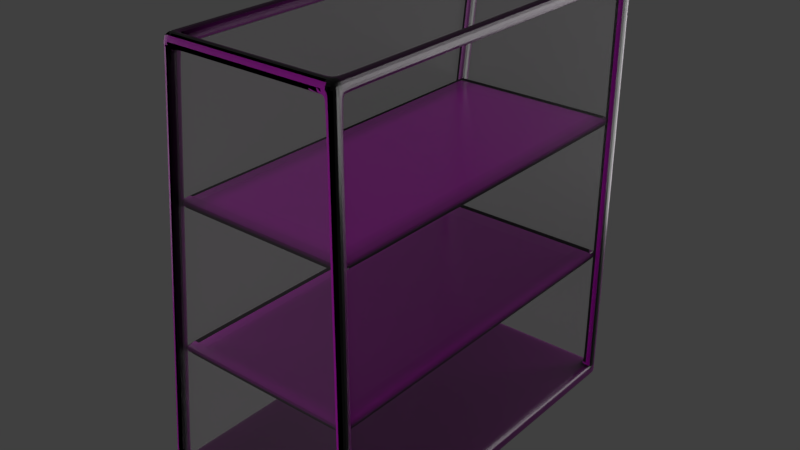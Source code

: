 # Source: Pedestal.blend  (saved by Blender 2.79.0; exported with 4.5.12 LTS)
import bpy
from mathutils import Matrix  # noqa: F401  (used for matrix-valued properties, if any)

bpy.ops.wm.read_factory_settings(use_empty=True)
scene = bpy.context.scene
scene.name = 'Scene'

# ---- collections
col_collection_1 = bpy.data.collections.new('Collection 1'); scene.collection.children.link(col_collection_1)

# ---- images (referenced by path relative to the original .blend; pixels are not part of the script)
import os
ASSET_DIR = os.environ.get("B2B_ASSET_DIR", "")  # directory of the original .blend (textures are referenced by path, not embedded)
HERE = os.path.dirname(os.path.abspath(__file__))  # packed textures are extracted next to this script under _unpacked/

def load_image(name, relpath, width, height, colorspace="sRGB"):
    """Load a texture the original file referenced (path relative to the .blend, or extracted next to this script)."""
    p = next((c for c in (os.path.join(HERE, relpath), os.path.join(ASSET_DIR, relpath)) if relpath and os.path.exists(c)), "")
    if p:
        img = bpy.data.images.load(p, check_existing=True)
        img.name = name
    else:  # same state as the original file: an image datablock whose file is absent (Cycles renders it pink)
        img = bpy.data.images.new(name, width, height)
        img.source = "FILE"
        img.filepath = "//" + (relpath or name)
    img.colorspace_settings.name = colorspace
    return img
img_woodfinedark004_gloss_3k_jpg = load_image('WoodFineDark004_GLOSS_3K.jpg', 'textures/WoodFineDark004_GLOSS_3K.jpg', 1024, 1024, 'sRGB')
img_woodfinedark004_nrm_3k_jpg = load_image('WoodFineDark004_NRM_3K.jpg', 'textures/WoodFineDark004_NRM_3K.jpg', 1024, 1024, 'sRGB')
img_woodfinedark004_col_3k_jpg = load_image('WoodFineDark004_COL_3K.jpg', 'textures/WoodFineDark004_COL_3K.jpg', 1024, 1024, 'sRGB')
img_pedestalframe_clr = load_image('PedestalFrame_Clr', 'textures/PedestalFrame_Clr.png', 1024, 1024, 'sRGB')
img_bottomshelf_clr = load_image('BottomShelf_Clr', 'textures/BottomShelf_Clr.png', 1024, 1024, 'sRGB')
img_smudgeslarge001_overlay_var2_3k_jpg = load_image('SmudgesLarge001_OVERLAY_VAR2_3K.jpg', 'textures/SmudgesLarge001_OVERLAY_VAR2_3K.jpg', 1024, 1024, 'Non-Color')
img_smudgeslarge001_overlay_var1_3k_jpg = load_image('SmudgesLarge001_OVERLAY_VAR1_3K.jpg', 'textures/SmudgesLarge001_OVERLAY_VAR1_3K.jpg', 1024, 1024, 'Non-Color')
img_pedestalglass_clr = load_image('PedestalGlass_Clr', 'textures/PedestalGlass_Clr.png', 1024, 1024, 'sRGB')
img_topshelf_clr = load_image('TopShelf_Clr', 'textures/TopShelf_Clr.png', 1024, 1024, 'sRGB')

# ---- materials (node trees are filled in below, after node groups)
mat_pedestalframe_mat_001 = bpy.data.materials.new('PedestalFrame_Mat.001')
mat_pedestalframe_mat_001.alpha_threshold = 0.0
mat_pedestalframe_mat_001.roughness = 0.5
mat_pedestalframe_mat_002 = bpy.data.materials.new('PedestalFrame_Mat.002')
mat_pedestalframe_mat_002.alpha_threshold = 0.0
mat_pedestalframe_mat_002.roughness = 0.5
mat_pedestalglass_mat = bpy.data.materials.new('PedestalGlass_Mat')
mat_pedestalglass_mat.alpha_threshold = 0.0
mat_pedestalglass_mat.roughness = 0.5
mat_pedestalframe_mat = bpy.data.materials.new('PedestalFrame_Mat')
mat_pedestalframe_mat.alpha_threshold = 0.0
mat_pedestalframe_mat.roughness = 0.5

# ---- material node trees
mat_pedestalframe_mat_001.use_nodes = True; mat_pedestalframe_mat_001.node_tree.nodes.clear()
_N = mat_pedestalframe_mat_001.node_tree.nodes; _L = mat_pedestalframe_mat_001.node_tree.links
n0 = _N.new('ShaderNodeOutputMaterial'); n0.name = 'Material Output'; n0.location = (300, 300)
n1 = _N.new('ShaderNodeBsdfPrincipled'); n1.name = 'Principled BSDF'; n1.location = (-8, 405)
n1.width = 150
n1.subsurface_method = 'BURLEY'
n1.inputs[3].default_value = 1.45
n1.inputs[9].default_value = (1.0, 1.0, 1.0)
n2 = _N.new('ShaderNodeTexImage'); n2.name = 'Image Texture.001'; n2.location = (-569, 276)
n2.width = 140
n2.image = img_woodfinedark004_gloss_3k_jpg
n3 = _N.new('ShaderNodeTexImage'); n3.name = 'Image Texture.002'; n3.location = (-571, 10)
n3.width = 140
n3.image = img_woodfinedark004_nrm_3k_jpg
n4 = _N.new('ShaderNodeNormalMap'); n4.name = 'Normal Map'; n4.location = (-327, 36)
n4.inputs[0].default_value = 1.4
n5 = _N.new('ShaderNodeInvert'); n5.name = 'Invert'; n5.location = (-339, 180)
n5.inputs[0].default_value = 0.0
n6 = _N.new('ShaderNodeHueSaturation'); n6.name = 'Hue Saturation Value'; n6.location = (-252, 544)
n6.inputs[2].default_value = 0.2
n7 = _N.new('ShaderNodeTexImage'); n7.name = 'Image Texture'; n7.location = (-568, 554)
n7.width = 140
n7.image = img_woodfinedark004_col_3k_jpg
n8 = _N.new('ShaderNodeTexImage'); n8.name = 'Image Texture.003'; n8.location = (-562, 821)
n8.width = 140
n8.image = img_pedestalframe_clr
_L.new(n1.outputs[0], n0.inputs[0])
_L.new(n7.outputs[0], n6.inputs[4])
_L.new(n2.outputs[0], n5.inputs[1])
_L.new(n3.outputs[0], n4.inputs[1])
_L.new(n4.outputs[0], n1.inputs[5])
_L.new(n5.outputs[0], n1.inputs[2])
_L.new(n6.outputs[0], n1.inputs[0])
n0.is_active_output = True
mat_pedestalframe_mat_002.use_nodes = True; mat_pedestalframe_mat_002.node_tree.nodes.clear()
_N = mat_pedestalframe_mat_002.node_tree.nodes; _L = mat_pedestalframe_mat_002.node_tree.links
n0 = _N.new('ShaderNodeOutputMaterial'); n0.name = 'Material Output'; n0.location = (300, 300)
n1 = _N.new('ShaderNodeBsdfPrincipled'); n1.name = 'Principled BSDF'; n1.location = (-8, 405)
n1.width = 150
n1.subsurface_method = 'BURLEY'
n1.inputs[3].default_value = 1.45
n1.inputs[9].default_value = (1.0, 1.0, 1.0)
n2 = _N.new('ShaderNodeTexImage'); n2.name = 'Image Texture.001'; n2.location = (-569, 276)
n2.width = 140
n2.image = img_woodfinedark004_gloss_3k_jpg
n3 = _N.new('ShaderNodeTexImage'); n3.name = 'Image Texture.002'; n3.location = (-571, 10)
n3.width = 140
n3.image = img_woodfinedark004_nrm_3k_jpg
n4 = _N.new('ShaderNodeNormalMap'); n4.name = 'Normal Map'; n4.location = (-327, 36)
n4.inputs[0].default_value = 1.4
n5 = _N.new('ShaderNodeInvert'); n5.name = 'Invert'; n5.location = (-339, 180)
n5.inputs[0].default_value = 0.0
n6 = _N.new('ShaderNodeHueSaturation'); n6.name = 'Hue Saturation Value'; n6.location = (-252, 544)
n6.inputs[2].default_value = 0.2
n7 = _N.new('ShaderNodeTexImage'); n7.name = 'Image Texture'; n7.location = (-568, 554)
n7.width = 140
n7.image = img_woodfinedark004_col_3k_jpg
n8 = _N.new('ShaderNodeTexImage'); n8.name = 'Image Texture.003'; n8.location = (-562, 821)
n8.width = 140
n8.image = img_bottomshelf_clr
_L.new(n1.outputs[0], n0.inputs[0])
_L.new(n7.outputs[0], n6.inputs[4])
_L.new(n2.outputs[0], n5.inputs[1])
_L.new(n3.outputs[0], n4.inputs[1])
_L.new(n4.outputs[0], n1.inputs[5])
_L.new(n5.outputs[0], n1.inputs[2])
_L.new(n6.outputs[0], n1.inputs[0])
n0.is_active_output = True
mat_pedestalglass_mat.use_nodes = True; mat_pedestalglass_mat.node_tree.nodes.clear()
_N = mat_pedestalglass_mat.node_tree.nodes; _L = mat_pedestalglass_mat.node_tree.links
n0 = _N.new('ShaderNodeOutputMaterial'); n0.name = 'Material Output'; n0.location = (632, 300)
n1 = _N.new('ShaderNodeMixShader'); n1.name = 'Mix Shader'; n1.location = (412, 364)
n1.inputs[0].default_value = 0.9468
n2 = _N.new('ShaderNodeBsdfPrincipled'); n2.name = 'Principled BSDF'; n2.location = (164, 435)
n2.width = 150
n2.subsurface_method = 'BURLEY'
n2.inputs[3].default_value = 1.45
n2.inputs[9].default_value = (1.0, 1.0, 1.0)
n3 = _N.new('ShaderNodeBsdfTransparent'); n3.name = 'Transparent BSDF'; n3.location = (-76, -121)
n4 = _N.new('ShaderNodeTexImage'); n4.name = 'Image Texture.001'; n4.location = (-615, 136)
n4.width = 140
n4.image = img_smudgeslarge001_overlay_var2_3k_jpg
n5 = _N.new('ShaderNodeMix'); n5.name = 'Mix.001'; n5.location = (-126, 490)
n5.width = 175
n5.data_type = 'RGBA'
n5.blend_type = 'SCREEN'
n5.inputs[0].default_value = 0.08065
n5.inputs[6].default_value = (0.2807, 0.2807, 0.2807, 1.0)
n6 = _N.new('ShaderNodeMix'); n6.name = 'Mix'; n6.location = (-420, 334)
n6.data_type = 'RGBA'
n6.blend_type = 'SCREEN'
n7 = _N.new('ShaderNodeTexImage'); n7.name = 'Image Texture'; n7.location = (-593, 435)
n7.width = 140
n7.image = img_smudgeslarge001_overlay_var1_3k_jpg
n8 = _N.new('ShaderNodeTexImage'); n8.name = 'Image Texture.002'; n8.location = (-580, 733)
n8.width = 140
n8.image = img_pedestalglass_clr
_L.new(n2.outputs[0], n1.inputs[1])
_L.new(n1.outputs[0], n0.inputs[0])
_L.new(n3.outputs[0], n1.inputs[2])
_L.new(n7.outputs[0], n6.inputs[6])
_L.new(n4.outputs[0], n6.inputs[7])
_L.new(n6.outputs[2], n2.inputs[2])
_L.new(n5.outputs[2], n2.inputs[0])
_L.new(n6.outputs[2], n5.inputs[7])
n0.is_active_output = True
mat_pedestalframe_mat.use_nodes = True; mat_pedestalframe_mat.node_tree.nodes.clear()
_N = mat_pedestalframe_mat.node_tree.nodes; _L = mat_pedestalframe_mat.node_tree.links
n0 = _N.new('ShaderNodeOutputMaterial'); n0.name = 'Material Output'; n0.location = (300, 300)
n1 = _N.new('ShaderNodeBsdfPrincipled'); n1.name = 'Principled BSDF'; n1.location = (-8, 405)
n1.width = 150
n1.subsurface_method = 'BURLEY'
n1.inputs[3].default_value = 1.45
n1.inputs[9].default_value = (1.0, 1.0, 1.0)
n2 = _N.new('ShaderNodeTexImage'); n2.name = 'Image Texture.001'; n2.location = (-569, 276)
n2.width = 140
n2.image = img_woodfinedark004_gloss_3k_jpg
n3 = _N.new('ShaderNodeTexImage'); n3.name = 'Image Texture.002'; n3.location = (-571, 10)
n3.width = 140
n3.image = img_woodfinedark004_nrm_3k_jpg
n4 = _N.new('ShaderNodeNormalMap'); n4.name = 'Normal Map'; n4.location = (-327, 36)
n4.inputs[0].default_value = 1.4
n5 = _N.new('ShaderNodeInvert'); n5.name = 'Invert'; n5.location = (-339, 180)
n5.inputs[0].default_value = 0.0
n6 = _N.new('ShaderNodeHueSaturation'); n6.name = 'Hue Saturation Value'; n6.location = (-252, 544)
n6.inputs[2].default_value = 0.2
n7 = _N.new('ShaderNodeTexImage'); n7.name = 'Image Texture'; n7.location = (-568, 554)
n7.width = 140
n7.image = img_woodfinedark004_col_3k_jpg
n8 = _N.new('ShaderNodeTexImage'); n8.name = 'Image Texture.003'; n8.location = (-562, 821)
n8.width = 140
n8.image = img_topshelf_clr
_L.new(n1.outputs[0], n0.inputs[0])
_L.new(n7.outputs[0], n6.inputs[4])
_L.new(n2.outputs[0], n5.inputs[1])
_L.new(n3.outputs[0], n4.inputs[1])
_L.new(n4.outputs[0], n1.inputs[5])
_L.new(n5.outputs[0], n1.inputs[2])
_L.new(n6.outputs[0], n1.inputs[0])
n0.is_active_output = True

# ---- world
world_world = bpy.data.worlds.new('World'); scene.world = world_world
world_world.color = (0.05088, 0.05088, 0.05088)
world_world.use_sun_shadow = False
world_world.sun_shadow_jitter_overblur = 0.0
world_world.cycles.sampling_method = 'MANUAL'

# ---- lights
light_area_002 = bpy.data.lights.new('Area.002', 'AREA')
light_area_002.transmission_factor = 0.0
light_area_002.energy = 332.9
light_area_002.shadow_buffer_clip_start = 0.5
light_area_002.shadow_soft_size = 6.684
light_area_002.shadow_maximum_resolution = 0.006
light_area_002.use_absolute_resolution = True
light_area_002.size = 6.684
light_area_002.size_y = 0.1
light_area_001 = bpy.data.lights.new('Area.001', 'AREA')
light_area_001.transmission_factor = 0.0
light_area_001.energy = 332.9
light_area_001.shadow_buffer_clip_start = 0.5
light_area_001.shadow_soft_size = 6.684
light_area_001.shadow_maximum_resolution = 0.006
light_area_001.use_absolute_resolution = True
light_area_001.size = 6.684
light_area_001.size_y = 0.1
light_area = bpy.data.lights.new('Area', 'AREA')
light_area.transmission_factor = 0.0
light_area.energy = 332.9
light_area.shadow_buffer_clip_start = 0.5
light_area.shadow_soft_size = 6.684
light_area.shadow_maximum_resolution = 0.006
light_area.use_absolute_resolution = True
light_area.size = 6.684
light_area.size_y = 0.1
light_sun = bpy.data.lights.new('Sun', 'SUN')
light_sun.transmission_factor = 0.0
light_sun.angle = 0.1993
light_sun.energy = 1.0
light_sun.shadow_buffer_clip_start = 0.5
light_sun.shadow_soft_size = 0.1
light_sun.shadow_cascade_max_distance = 1000.0

# ---- meshes
me_cube = bpy.data.meshes.new('Cube')
me_cube.from_pydata([(1.0, 3.097, -1.0), (1.0, 1.097, -1.0), (-1.0, 1.097, -1.0), (-1.0, 3.097, -1.0), (1.0, 3.097, 3.015), (1.0, 1.097, 3.015), (-0.6209, 1.097, 3.015), (-0.6209, 3.097, 3.015), (-0.8973, 3.097, -1.0), (-0.8973, 1.097, -1.0), (-0.5182, 3.097, 3.015), (-0.5182, 1.097, 3.015), (0.8976, 3.097, -1.0), (0.8976, 1.097, -1.0), (0.8976, 3.097, 3.015), (0.8976, 1.097, 3.015), (1.0, 3.097, -0.8869), (1.0, 1.097, -0.8869), (-1.0, 1.097, -0.8869), (-1.0, 3.097, -0.8869), (-0.8973, 3.097, -0.8869), (-0.8973, 1.097, -0.8869), (0.8976, 1.097, -0.8869), (0.8976, 3.097, -0.8869), (1.0, 3.097, 2.89), (1.0, 1.097, 2.89), (-0.6209, 1.097, 2.89), (-0.6209, 3.097, 2.89), (-0.5182, 3.097, 2.89), (0.8976, 3.097, 2.89), (-0.5182, 1.097, 2.89), (0.8976, 1.097, 2.89), (-0.8973, 58.06, -1.0), (-1.0, 58.06, -1.0), (1.0, 58.06, 2.89), (1.0, 58.06, 3.015), (-0.6209, 58.06, 2.89), (-0.6209, 58.06, 3.015), (-0.5182, 58.06, 3.015), (0.8976, 58.06, -1.0), (0.8976, 58.06, 3.015), (-0.5182, 58.06, 2.89), (1.0, 58.06, -1.0), (0.8976, 58.06, 2.89), (1.0, 58.06, -0.8869), (-1.0, 58.06, -0.8869), (-0.8985, 58.05, -0.8904), (0.8976, 58.06, -0.8869), (-0.8973, 60.24, -1.0), (-1.0, 60.24, -1.0), (1.0, 60.24, 2.89), (1.0, 60.24, 3.015), (-0.6209, 60.24, 2.89), (-0.6209, 60.24, 3.015), (-0.5182, 60.24, 3.015), (0.8976, 60.24, -1.0), (0.8976, 60.24, 3.015), (-0.5182, 60.24, 2.89), (1.0, 60.24, -1.0), (0.8976, 60.24, 2.89), (1.0, 60.24, -0.8869), (-1.0, 60.24, -0.8869), (-0.8973, 60.24, -0.8869), (0.8976, 60.24, -0.8869), (-0.6209, 3.742, 3.015), (-0.5182, 3.742, 3.015), (-0.5182, 3.742, 2.89), (-0.6209, 3.742, 2.89), (-0.5182, 57.64, 3.015), (-0.5182, 57.64, 2.89), (-0.6209, 57.64, 2.89), (-0.6209, 57.64, 3.015), (-0.5213, 1.097, 2.859), (-0.624, 1.097, 2.859), (-0.624, 3.097, 2.859), (-0.5213, 3.097, 2.859), (-0.8932, 1.097, -0.8465), (-0.9959, 1.097, -0.8465), (-0.9959, 3.097, -0.8465), (-0.8932, 3.097, -0.8465), (-1.0, 3.575, -0.8869), (-0.8973, 3.575, -1.0), (-1.0, 3.575, -1.0), (0.8976, 3.575, -0.8869), (-0.8973, 3.575, -0.8869), (0.8976, 3.575, -1.0), (1.0, 3.575, -1.0), (1.0, 3.575, -0.8869), (-1.0, 57.39, -0.8869), (-1.0, 57.39, -1.0), (0.8976, 57.39, -0.8869), (-0.8973, 57.39, -1.0), (-0.8985, 57.38, -0.8904), (0.8976, 57.39, -1.0), (1.0, 57.39, -1.0), (1.0, 57.39, -0.8869), (-0.9912, 58.06, -0.7996), (-0.8897, 58.05, -0.803), (-0.9912, 60.24, -0.7996), (-0.8885, 60.24, -0.7996), (-0.6256, 58.06, 2.843), (-0.5229, 58.06, 2.843), (-0.6256, 60.24, 2.843), (-0.5229, 60.24, 2.843), (-0.4723, 58.06, 3.015), (-0.4723, 58.06, 2.89), (-0.4723, 60.24, 3.015), (-0.4723, 60.24, 2.89), (-0.4799, 3.097, 3.015), (-0.4799, 1.097, 3.015), (-0.4799, 3.097, 2.89), (-0.4799, 1.097, 2.89), (0.8694, 58.06, 3.015), (0.8694, 58.06, 2.89), (0.8694, 60.24, 3.015), (0.8694, 60.24, 2.89), (0.8684, 3.097, 3.015), (0.8684, 1.097, 3.015), (0.8684, 3.097, 2.89), (0.8684, 1.097, 2.89), (1.0, 58.06, -0.847), (0.8976, 58.06, -0.847), (1.0, 60.24, -0.847), (0.8976, 60.24, -0.847), (1.0, 58.06, 2.872), (0.8976, 58.06, 2.872), (1.0, 60.24, 2.872), (0.8976, 60.24, 2.872), (0.8681, 3.097, -1.0), (0.8681, 1.097, -1.0), (0.8681, 1.097, -0.8869), (0.8681, 3.097, -0.8869), (0.8681, 58.06, -1.0), (0.8681, 58.06, -0.8869), (0.8681, 60.24, -1.0), (0.8681, 60.24, -0.8869), (0.8681, 3.575, -1.0), (0.8681, 3.575, -0.8869), (0.8681, 57.39, -1.0), (0.8681, 57.39, -0.8869), (-0.8692, 3.097, -1.0), (-0.8692, 1.097, -1.0), (-0.8692, 1.097, -0.8869), (-0.8692, 3.097, -0.8869), (-0.8692, 58.06, -1.0), (-0.8703, 58.05, -0.8903), (-0.8692, 60.24, -1.0), (-0.8692, 60.24, -0.8869), (-0.8692, 3.575, -0.8869), (-0.8703, 57.38, -0.8903), (-0.8692, 3.575, -1.0), (-0.8692, 57.39, -1.0), (0.8976, 1.097, -0.8399), (1.0, 3.097, -0.8399), (1.0, 1.097, -0.8399), (0.8976, 3.097, -0.8399), (1.0, 3.097, 2.862), (1.0, 1.097, 2.862), (0.8976, 3.097, 2.862), (0.8976, 1.097, 2.862), (1.0, 4.235, 2.89), (0.8976, 4.235, 2.89), (1.0, 4.235, 3.015), (0.8976, 4.235, 3.015), (1.0, 57.12, 2.89), (0.8976, 57.12, 3.015), (0.8976, 57.12, 2.89), (1.0, 57.12, 3.015), (-0.8973, 1.097, -0.9661), (0.8976, 1.097, -0.9661), (1.0, 3.097, -0.9661), (1.0, 1.097, -0.9661), (-1.0, 1.097, -0.9661), (-1.0, 3.097, -0.9661), (1.0, 58.06, -0.9661), (-1.0, 58.06, -0.9661), (1.0, 60.24, -0.9661), (-1.0, 60.24, -0.9661), (-0.8973, 60.24, -0.9661), (0.8976, 60.24, -0.9661), (1.0, 3.575, -0.9661), (-1.0, 3.575, -0.9661), (1.0, 57.39, -0.9661), (-1.0, 57.39, -0.9661), (0.8681, 60.24, -0.9661), (0.8681, 1.097, -0.9661), (-0.8692, 60.24, -0.9661), (-0.8692, 1.097, -0.9661)], [], [(8, 9, 2, 3), (10, 7, 6, 11), (24, 4, 5, 25), (30, 11, 6, 26), (26, 6, 7, 27), (111, 109, 11, 30), (108, 10, 11, 109), (140, 141, 9, 8), (0, 1, 13, 12), (4, 14, 15, 5), (25, 5, 15, 31), (139, 90, 47, 133), (167, 164, 34, 35), (171, 17, 22, 169), (187, 142, 21, 168), (71, 68, 38, 37), (172, 18, 19, 173), (168, 21, 18, 172), (170, 16, 17, 171), (183, 88, 45, 175), (91, 89, 33, 32), (157, 25, 31, 159), (73, 26, 27, 74), (72, 30, 26, 73), (156, 24, 25, 157), (100, 36, 52, 102), (37, 38, 54, 53), (174, 42, 58, 176), (120, 44, 60, 122), (36, 37, 53, 52), (35, 34, 50, 51), (40, 35, 51, 56), (133, 47, 63, 135), (151, 91, 32, 144), (94, 93, 39, 42), (182, 94, 42, 174), (88, 92, 46, 45), (70, 71, 37, 36), (165, 167, 35, 40), (178, 48, 49, 177), (186, 146, 48, 178), (176, 58, 55, 179), (122, 60, 63, 123), (99, 62, 61, 98), (54, 57, 52, 53), (106, 107, 57, 54), (51, 50, 59, 56), (175, 45, 61, 177), (144, 32, 48, 146), (97, 46, 62, 99), (112, 40, 56, 114), (125, 43, 59, 127), (42, 39, 55, 58), (105, 41, 57, 107), (32, 33, 49, 48), (78, 79, 20, 19), (130, 22, 23, 131), (90, 95, 44, 47), (96, 45, 46, 97), (66, 28, 27, 67), (76, 21, 20, 79), (120, 121, 47, 44), (152, 155, 23, 22), (153, 16, 23, 155), (112, 113, 43, 40), (161, 29, 14, 163), (116, 14, 29, 118), (65, 10, 28, 66), (164, 166, 43, 34), (118, 29, 31, 119), (68, 65, 66, 69), (69, 66, 67, 70), (27, 7, 64, 67), (7, 10, 65, 64), (41, 69, 70, 36), (38, 68, 69, 41), (67, 64, 71, 70), (64, 65, 68, 71), (30, 72, 75, 28), (27, 28, 75, 74), (76, 72, 73, 77), (77, 73, 74, 78), (18, 77, 78, 19), (21, 76, 77, 18), (72, 76, 79, 75), (74, 75, 79, 78), (23, 16, 87, 83), (19, 20, 84, 80), (170, 0, 86, 180), (0, 12, 85, 86), (140, 8, 81, 150), (8, 3, 82, 81), (173, 19, 80, 181), (131, 23, 83, 137), (83, 87, 95, 90), (80, 84, 92, 88), (180, 86, 94, 182), (86, 85, 93, 94), (150, 81, 91, 151), (81, 82, 89, 91), (181, 80, 88, 183), (137, 83, 90, 139), (100, 96, 97, 101), (101, 97, 99, 103), (103, 99, 98, 102), (45, 96, 98, 61), (57, 103, 102, 52), (41, 101, 103, 57), (36, 100, 101, 41), (96, 100, 102, 98), (38, 41, 105, 104), (113, 105, 107, 115), (38, 104, 106, 54), (114, 115, 107, 106), (28, 110, 111, 30), (10, 108, 110, 28), (116, 108, 109, 117), (119, 117, 109, 111), (56, 59, 115, 114), (43, 113, 115, 59), (104, 105, 113, 112), (104, 112, 114, 106), (31, 15, 117, 119), (14, 116, 117, 15), (110, 118, 119, 111), (108, 116, 118, 110), (124, 125, 121, 120), (47, 121, 123, 63), (126, 122, 123, 127), (124, 120, 122, 126), (34, 124, 126, 50), (50, 126, 127, 59), (34, 43, 125, 124), (121, 125, 127, 123), (148, 137, 139, 149), (85, 136, 138, 93), (143, 131, 137, 148), (12, 128, 136, 85), (142, 130, 131, 143), (39, 132, 134, 55), (179, 55, 134, 184), (93, 138, 132, 39), (145, 133, 135, 147), (169, 22, 130, 185), (149, 139, 133, 145), (12, 13, 129, 128), (92, 149, 145, 46), (46, 145, 147, 62), (21, 142, 143, 20), (20, 143, 148, 84), (84, 148, 149, 92), (136, 150, 151, 138), (128, 140, 150, 136), (132, 144, 146, 134), (184, 134, 146, 186), (138, 151, 144, 132), (185, 130, 142, 187), (128, 129, 141, 140), (156, 153, 155, 158), (159, 158, 155, 152), (16, 153, 154, 17), (17, 154, 152, 22), (31, 29, 158, 159), (24, 156, 158, 29), (153, 156, 157, 154), (154, 157, 159, 152), (24, 29, 161, 160), (166, 161, 163, 165), (14, 4, 162, 163), (4, 24, 160, 162), (43, 166, 165, 40), (160, 161, 166, 164), (163, 162, 167, 165), (162, 160, 164, 167), (129, 185, 187, 141), (135, 184, 186, 147), (13, 169, 185, 129), (63, 179, 184, 135), (82, 181, 183, 89), (87, 180, 182, 95), (3, 173, 181, 82), (16, 170, 180, 87), (33, 175, 177, 49), (60, 176, 179, 63), (147, 186, 178, 62), (62, 178, 177, 61), (95, 182, 174, 44), (44, 174, 176, 60), (89, 183, 175, 33), (0, 170, 171, 1), (9, 168, 172, 2), (2, 172, 173, 3), (141, 187, 168, 9), (1, 171, 169, 13)])
_uv = me_cube.uv_layers.new(name='UVMap')
_uv.uv.foreach_set('vector', [0.1989, 0.1535, 0.0004283, 0.1535, 0.0004282, 0.1433, 0.1989, 0.1433, 0.08035, 0.4188, 0.08035, 0.423, 0.000156, 0.423, 0.0001559, 0.4188, 0.03324, 0.1315, 0.03324, 0.1336, 0.0001559, 0.1336, 0.0001565, 0.1315, 0.07795, 0.3232, 0.07795, 0.3253, 0.07625, 0.3253, 0.07625, 0.3232, 0.0001559, 0.002219, 0.0001559, 0.000156, 0.03323, 0.0001559, 0.03323, 0.002219, 0.08965, 0.3232, 0.08965, 0.3253, 0.07795, 0.3253, 0.07795, 0.3232, 0.2181, 0.2589, 0.2298, 0.2589, 0.2298, 0.2919, 0.2181, 0.2919, 0.199, 0.1582, 0.1777, 0.1586, 0.1777, 0.1538, 0.1989, 0.1535, 0.1992, 0.1827, 0.000156, 0.1827, 0.0001559, 0.1726, 0.1992, 0.1726, 0.08041, 0.4269, 0.08041, 0.4311, 0.000156, 0.4311, 0.0001559, 0.427, 0.1031, 0.3232, 0.1031, 0.3253, 0.1014, 0.3253, 0.1014, 0.3232, 0.5326, 0.2061, 0.5326, 0.195, 0.7019, 0.1951, 0.7018, 0.2062, 0.715, 0.1338, 0.715, 0.1317, 0.9423, 0.1318, 0.9423, 0.1339, 0.1031, 0.2598, 0.1031, 0.2607, 0.1014, 0.2607, 0.1014, 0.2598, 0.07912, 0.2598, 0.07912, 0.2607, 0.0717, 0.2607, 0.0717, 0.2598, 0.2573, 0.4202, 0.2573, 0.4161, 0.3163, 0.4152, 0.3163, 0.4193, 0.000156, 0.06594, 0.000156, 0.065, 0.03323, 0.065, 0.03323, 0.06594, 0.0717, 0.2598, 0.0717, 0.2607, 0.07, 0.2607, 0.07, 0.2598, 0.03325, 0.06813, 0.03325, 0.06907, 0.0001743, 0.06906, 0.0001746, 0.06812, 0.715, 0.06593, 0.715, 0.065, 0.9423, 0.065, 0.9423, 0.06593, 0.6369, 0.1466, 0.6369, 0.1365, 0.7829, 0.1342, 0.7829, 0.1444, 0.1031, 0.3076, 0.1031, 0.3232, 0.1014, 0.3232, 0.1014, 0.3076, 0.0001559, 0.03361, 0.0001559, 0.002219, 0.03323, 0.002219, 0.03323, 0.03361, 0.07482, 0.292, 0.07795, 0.3232, 0.07625, 0.3232, 0.07312, 0.292, 0.03324, 0.1159, 0.03324, 0.1315, 0.0001565, 0.1315, 0.000161, 0.1159, 0.9423, 0.01791, 0.9423, 0.002218, 0.9783, 0.002219, 0.9783, 0.01791, 0.3163, 0.4193, 0.3163, 0.4152, 0.4036, 0.4152, 0.4036, 0.4193, 0.9423, 0.06839, 0.9423, 0.06746, 0.9783, 0.06746, 0.9783, 0.0684, 0.9423, 0.1006, 0.9423, 0.06932, 0.9783, 0.06933, 0.9783, 0.1006, 0.9423, 0.002218, 0.9423, 0.0001581, 0.9783, 0.0001561, 0.9783, 0.002219, 0.9423, 0.1339, 0.9423, 0.1318, 0.9783, 0.1318, 0.9783, 0.1339, 0.3159, 0.4274, 0.3159, 0.4233, 0.4033, 0.4233, 0.4033, 0.4274, 0.7018, 0.2062, 0.7019, 0.1951, 0.7287, 0.1951, 0.7287, 0.2062, 0.637, 0.1514, 0.6369, 0.1466, 0.7829, 0.1444, 0.783, 0.1491, 0.6372, 0.1759, 0.6372, 0.1657, 0.7832, 0.1634, 0.7832, 0.1736, 0.715, 0.06833, 0.715, 0.06739, 0.9423, 0.06746, 0.9423, 0.06839, 0.5333, 0.229, 0.5325, 0.2172, 0.7018, 0.2172, 0.7027, 0.2291, 0.715, 0.002218, 0.715, 0.0001575, 0.9423, 0.0001581, 0.9423, 0.002218, 0.257, 0.4283, 0.257, 0.4242, 0.3159, 0.4233, 0.3159, 0.4274, 0.1043, 0.2606, 0.1034, 0.2606, 0.1034, 0.2589, 0.1043, 0.2589, 0.1043, 0.268, 0.1034, 0.268, 0.1034, 0.2606, 0.1043, 0.2606, 0.1043, 0.2919, 0.1034, 0.2919, 0.1034, 0.2902, 0.1043, 0.2902, 0.1365, 0.2919, 0.1053, 0.2919, 0.1053, 0.2902, 0.1365, 0.2902, 0.1365, 0.2637, 0.1053, 0.2606, 0.1053, 0.2589, 0.1365, 0.262, 0.1698, 0.2668, 0.1677, 0.2668, 0.1677, 0.2651, 0.1698, 0.2651, 0.1698, 0.2785, 0.1677, 0.2785, 0.1677, 0.2668, 0.1698, 0.2668, 0.1698, 0.2919, 0.1677, 0.2919, 0.1677, 0.2902, 0.1698, 0.2902, 0.9423, 0.06593, 0.9423, 0.065, 0.9783, 0.065, 0.9783, 0.06594, 0.783, 0.1491, 0.7829, 0.1444, 0.806, 0.144, 0.8061, 0.1488, 0.0001955, 0.2903, 0.0001559, 0.2589, 0.0363, 0.259, 0.03627, 0.2903, 0.1701, 0.2647, 0.1701, 0.2589, 0.2061, 0.2589, 0.2061, 0.2647, 0.0001996, 0.3607, 0.0002138, 0.3451, 0.03622, 0.3452, 0.03621, 0.3608, 0.7832, 0.1736, 0.7832, 0.1634, 0.9998, 0.1634, 0.9998, 0.1736, 0.0002245, 0.3334, 0.0002351, 0.3217, 0.03624, 0.3217, 0.03623, 0.3334, 0.7829, 0.1444, 0.7829, 0.1342, 0.9989, 0.1342, 0.9989, 0.1444, 0.03387, 0.2348, 0.03391, 0.2385, 0.0001876, 0.2354, 0.0001559, 0.2317, 0.0001597, 0.2059, 0.0001635, 0.1949, 0.0248, 0.1949, 0.0248, 0.2059, 0.5326, 0.195, 0.5328, 0.1832, 0.702, 0.1833, 0.7019, 0.1951, 0.4123, 0.2367, 0.4796, 0.2294, 0.4798, 0.233, 0.4124, 0.2404, 0.24, 0.2477, 0.1351, 0.2477, 0.135, 0.2441, 0.24, 0.2441, 0.03661, 0.2746, 0.03661, 0.2589, 0.06969, 0.2589, 0.06969, 0.2746, 0.4118, 0.4116, 0.4118, 0.4079, 0.4792, 0.4079, 0.4792, 0.4116, 0.03661, 0.3763, 0.06969, 0.3763, 0.06969, 0.4075, 0.03661, 0.4075, 0.06756, 0.4149, 0.0001559, 0.4149, 0.0001559, 0.4112, 0.06756, 0.4112, 0.3184, 0.2507, 0.3184, 0.2559, 0.3034, 0.2559, 0.3034, 0.2507, 0.1518, 0.2546, 0.0001559, 0.2533, 0.000156, 0.248, 0.1518, 0.2493, 0.7118, 0.2533, 0.7268, 0.2533, 0.7268, 0.2586, 0.7118, 0.2586, 0.5151, 0.252, 0.6667, 0.2533, 0.6667, 0.2586, 0.5151, 0.2572, 0.2921, 0.4124, 0.2921, 0.4087, 0.3444, 0.4079, 0.3444, 0.4116, 0.06969, 0.3392, 0.06969, 0.3451, 0.03661, 0.3451, 0.03661, 0.3392, 0.4393, 0.2513, 0.5151, 0.252, 0.5151, 0.2572, 0.4393, 0.2566, 0.2925, 0.2477, 0.24, 0.2477, 0.24, 0.2441, 0.2925, 0.2441, 0.03323, 0.002219, 0.03323, 0.0001559, 0.4878, 0.000157, 0.4878, 0.002218, 0.08035, 0.423, 0.08035, 0.4188, 0.1983, 0.417, 0.1983, 0.4211, 0.345, 0.2477, 0.2925, 0.2477, 0.2925, 0.2441, 0.345, 0.2441, 0.3635, 0.2507, 0.4393, 0.2513, 0.4393, 0.2566, 0.3635, 0.2559, 0.4878, 0.002218, 0.4878, 0.000157, 0.715, 0.0001575, 0.715, 0.002218, 0.1983, 0.4211, 0.1983, 0.417, 0.2573, 0.4161, 0.2573, 0.4202, 0.03661, 0.3216, 0.03661, 0.2903, 0.06969, 0.2903, 0.06969, 0.3216, 0.135, 0.2441, 0.1351, 0.2477, 0.06762, 0.2416, 0.06759, 0.2379, 0.07326, 0.2764, 0.07482, 0.292, 0.07312, 0.292, 0.07156, 0.2764, 0.000156, 0.04931, 0.0001559, 0.03361, 0.03323, 0.03361, 0.03323, 0.04931, 0.000156, 0.065, 0.000156, 0.04931, 0.03323, 0.04931, 0.03323, 0.065, 0.0717, 0.2607, 0.07326, 0.2764, 0.07156, 0.2764, 0.07, 0.2607, 0.03661, 0.2903, 0.03661, 0.2746, 0.06969, 0.2746, 0.06969, 0.2903, 0.06759, 0.2379, 0.06762, 0.2416, 0.03391, 0.2385, 0.03387, 0.2348, 0.0248, 0.1949, 0.02499, 0.1831, 0.3635, 0.1832, 0.3633, 0.195, 0.02489, 0.2288, 0.02479, 0.217, 0.3633, 0.2171, 0.3638, 0.2289, 0.03325, 0.06813, 0.03325, 0.06719, 0.4878, 0.06733, 0.4878, 0.06826, 0.1992, 0.1827, 0.1992, 0.1726, 0.4912, 0.168, 0.4912, 0.1782, 0.199, 0.1582, 0.1989, 0.1535, 0.4909, 0.1489, 0.491, 0.1537, 0.1989, 0.1535, 0.1989, 0.1433, 0.4909, 0.1387, 0.4909, 0.1489, 0.03323, 0.06594, 0.03323, 0.065, 0.4878, 0.065, 0.4878, 0.06594, 0.0248, 0.2059, 0.0248, 0.1949, 0.3633, 0.195, 0.3633, 0.206, 0.3633, 0.195, 0.3635, 0.1832, 0.5328, 0.1832, 0.5326, 0.195, 0.3638, 0.2289, 0.3633, 0.2171, 0.5325, 0.2172, 0.5333, 0.229, 0.4878, 0.06826, 0.4878, 0.06733, 0.715, 0.06739, 0.715, 0.06833, 0.4912, 0.1782, 0.4912, 0.168, 0.6372, 0.1657, 0.6372, 0.1759, 0.491, 0.1537, 0.4909, 0.1489, 0.6369, 0.1466, 0.637, 0.1514, 0.4909, 0.1489, 0.4909, 0.1387, 0.6369, 0.1365, 0.6369, 0.1466, 0.4878, 0.06594, 0.4878, 0.065, 0.715, 0.065, 0.715, 0.06593, 0.3633, 0.206, 0.3633, 0.195, 0.5326, 0.195, 0.5326, 0.2061, 0.3786, 0.2404, 0.4123, 0.2367, 0.4124, 0.2404, 0.3787, 0.2441, 0.0002153, 0.306, 0.0001955, 0.2903, 0.03627, 0.2903, 0.03626, 0.306, 0.1521, 0.2653, 0.1365, 0.2637, 0.1365, 0.262, 0.1521, 0.2636, 0.9423, 0.065, 0.9423, 0.03361, 0.9783, 0.03361, 0.9783, 0.065, 0.1677, 0.2668, 0.1521, 0.2653, 0.1521, 0.2636, 0.1677, 0.2651, 0.0002351, 0.3217, 0.0002153, 0.306, 0.03626, 0.306, 0.03624, 0.3217, 0.345, 0.2441, 0.3786, 0.2404, 0.3787, 0.2441, 0.345, 0.2477, 0.9423, 0.03361, 0.9423, 0.01791, 0.9783, 0.01791, 0.9783, 0.03361, 0.3635, 0.2507, 0.3635, 0.2559, 0.3335, 0.2559, 0.3335, 0.2507, 0.0002191, 0.3393, 0.0002245, 0.3334, 0.03623, 0.3334, 0.03622, 0.3393, 0.1701, 0.2823, 0.1701, 0.2706, 0.2061, 0.2706, 0.2061, 0.2823, 0.1698, 0.2844, 0.1677, 0.2844, 0.1677, 0.2785, 0.1698, 0.2785, 0.06969, 0.3216, 0.06969, 0.3334, 0.03661, 0.3334, 0.03661, 0.3216, 0.6667, 0.2533, 0.6968, 0.2533, 0.6968, 0.2586, 0.6667, 0.2586, 0.2123, 0.2589, 0.2181, 0.2589, 0.2181, 0.2919, 0.2123, 0.2919, 0.09551, 0.3232, 0.09551, 0.3253, 0.08965, 0.3253, 0.08965, 0.3232, 0.1698, 0.2902, 0.1677, 0.2902, 0.1677, 0.2844, 0.1698, 0.2844, 0.0002138, 0.3451, 0.0002191, 0.3393, 0.03622, 0.3393, 0.03622, 0.3452, 0.3335, 0.2507, 0.3335, 0.2559, 0.3184, 0.2559, 0.3184, 0.2507, 0.1701, 0.2706, 0.1701, 0.2647, 0.2061, 0.2647, 0.2061, 0.2706, 0.1014, 0.3232, 0.1014, 0.3253, 0.09551, 0.3253, 0.09551, 0.3232, 0.2064, 0.2589, 0.2123, 0.2589, 0.2123, 0.2919, 0.2064, 0.2919, 0.06969, 0.3334, 0.06969, 0.3392, 0.03661, 0.3392, 0.03661, 0.3334, 0.6968, 0.2533, 0.7118, 0.2533, 0.7118, 0.2586, 0.6968, 0.2586, 0.3781, 0.4116, 0.3781, 0.4079, 0.4118, 0.4079, 0.4118, 0.4116, 0.0001569, 0.4076, 0.0001854, 0.3764, 0.03619, 0.3764, 0.03616, 0.4076, 0.1521, 0.2919, 0.1365, 0.2919, 0.1365, 0.2902, 0.1521, 0.2902, 0.9423, 0.1162, 0.9423, 0.1006, 0.9783, 0.1006, 0.9783, 0.1162, 0.9423, 0.1318, 0.9423, 0.1162, 0.9783, 0.1162, 0.9783, 0.1318, 0.1677, 0.2919, 0.1521, 0.2919, 0.1521, 0.2902, 0.1677, 0.2902, 0.3444, 0.4116, 0.3444, 0.4079, 0.3781, 0.4079, 0.3781, 0.4116, 0.0001854, 0.3764, 0.0001996, 0.3607, 0.03621, 0.3608, 0.03619, 0.3764, 0.3633, 0.2116, 0.3633, 0.206, 0.5326, 0.2061, 0.5325, 0.2116, 0.4912, 0.168, 0.491, 0.1585, 0.637, 0.1562, 0.6372, 0.1657, 0.0248, 0.2115, 0.0248, 0.2059, 0.3633, 0.206, 0.3633, 0.2116, 0.1992, 0.1726, 0.1991, 0.163, 0.491, 0.1585, 0.4912, 0.168, 0.0001578, 0.2114, 0.0001597, 0.2059, 0.0248, 0.2059, 0.0248, 0.2115, 0.7832, 0.1634, 0.783, 0.1539, 0.8062, 0.1535, 0.8063, 0.1631, 0.1043, 0.2902, 0.1034, 0.2902, 0.1034, 0.2754, 0.1043, 0.2754, 0.6372, 0.1657, 0.637, 0.1562, 0.783, 0.1539, 0.7832, 0.1634, 0.7018, 0.2117, 0.7018, 0.2062, 0.7287, 0.2062, 0.7287, 0.2117, 0.1014, 0.2598, 0.1014, 0.2607, 0.08654, 0.2607, 0.08654, 0.2598, 0.5325, 0.2116, 0.5326, 0.2061, 0.7018, 0.2062, 0.7018, 0.2117, 0.1992, 0.1726, 0.1779, 0.1729, 0.1778, 0.1633, 0.1991, 0.163, 0.5325, 0.2172, 0.5325, 0.2116, 0.7018, 0.2117, 0.7018, 0.2172, 0.7018, 0.2172, 0.7018, 0.2117, 0.7287, 0.2117, 0.7287, 0.2172, 0.0001559, 0.217, 0.0001578, 0.2114, 0.0248, 0.2115, 0.02479, 0.217, 0.02479, 0.217, 0.0248, 0.2115, 0.3633, 0.2116, 0.3633, 0.2171, 0.3633, 0.2171, 0.3633, 0.2116, 0.5325, 0.2116, 0.5325, 0.2172, 0.491, 0.1585, 0.491, 0.1537, 0.637, 0.1514, 0.637, 0.1562, 0.1991, 0.163, 0.199, 0.1582, 0.491, 0.1537, 0.491, 0.1585, 0.783, 0.1539, 0.783, 0.1491, 0.8061, 0.1488, 0.8062, 0.1535, 0.1043, 0.2754, 0.1034, 0.2754, 0.1034, 0.268, 0.1043, 0.268, 0.637, 0.1562, 0.637, 0.1514, 0.783, 0.1491, 0.783, 0.1539, 0.08654, 0.2598, 0.08654, 0.2607, 0.07912, 0.2607, 0.07912, 0.2598, 0.1991, 0.163, 0.1778, 0.1633, 0.1777, 0.1586, 0.199, 0.1582, 0.1013, 0.4149, 0.06756, 0.4149, 0.06756, 0.4112, 0.1013, 0.4112, 0.03661, 0.3607, 0.06969, 0.3607, 0.06969, 0.3763, 0.03661, 0.3763, 0.03325, 0.06907, 0.03324, 0.1003, 0.0001654, 0.1003, 0.0001743, 0.06906, 0.1031, 0.2607, 0.1031, 0.292, 0.1014, 0.292, 0.1014, 0.2607, 0.03661, 0.3451, 0.06969, 0.3451, 0.06969, 0.3607, 0.03661, 0.3607, 0.135, 0.4149, 0.1013, 0.4149, 0.1013, 0.4112, 0.135, 0.4112, 0.03324, 0.1003, 0.03324, 0.1159, 0.000161, 0.1159, 0.0001654, 0.1003, 0.1031, 0.292, 0.1031, 0.3076, 0.1014, 0.3076, 0.1014, 0.292, 0.135, 0.4149, 0.135, 0.4112, 0.2397, 0.4096, 0.2397, 0.4132, 0.2276, 0.2553, 0.1518, 0.2546, 0.1518, 0.2493, 0.2276, 0.25, 0.08041, 0.4311, 0.08041, 0.4269, 0.1982, 0.4251, 0.1982, 0.4292, 0.03324, 0.1336, 0.03324, 0.1315, 0.4877, 0.1317, 0.4877, 0.1337, 0.3034, 0.2559, 0.2276, 0.2553, 0.2276, 0.25, 0.3034, 0.2507, 0.2397, 0.4132, 0.2397, 0.4096, 0.2921, 0.4087, 0.2921, 0.4124, 0.1982, 0.4292, 0.1982, 0.4251, 0.257, 0.4242, 0.257, 0.4283, 0.4877, 0.1337, 0.4877, 0.1317, 0.715, 0.1317, 0.715, 0.1338, 0.08654, 0.2589, 0.08654, 0.2598, 0.07912, 0.2598, 0.07912, 0.2589, 0.1053, 0.2754, 0.1043, 0.2754, 0.1043, 0.268, 0.1053, 0.268, 0.1014, 0.2589, 0.1014, 0.2598, 0.08654, 0.2598, 0.08654, 0.2589, 0.1053, 0.2902, 0.1043, 0.2902, 0.1043, 0.2754, 0.1053, 0.2754, 0.4878, 0.06687, 0.4878, 0.06594, 0.715, 0.06593, 0.715, 0.06687, 0.4878, 0.06919, 0.4878, 0.06826, 0.715, 0.06833, 0.715, 0.06926, 0.03323, 0.06687, 0.03323, 0.06594, 0.4878, 0.06594, 0.4878, 0.06687, 0.03325, 0.06907, 0.03325, 0.06813, 0.4878, 0.06826, 0.4878, 0.06919, 0.9423, 0.06687, 0.9423, 0.06593, 0.9783, 0.06594, 0.9783, 0.06687, 0.1053, 0.2919, 0.1043, 0.2919, 0.1043, 0.2902, 0.1053, 0.2902, 0.1053, 0.268, 0.1043, 0.268, 0.1043, 0.2606, 0.1053, 0.2606, 0.1053, 0.2606, 0.1043, 0.2606, 0.1043, 0.2589, 0.1053, 0.2589, 0.715, 0.06926, 0.715, 0.06833, 0.9423, 0.06839, 0.9423, 0.06932, 0.9423, 0.06932, 0.9423, 0.06839, 0.9783, 0.0684, 0.9783, 0.06933, 0.715, 0.06687, 0.715, 0.06593, 0.9423, 0.06593, 0.9423, 0.06687, 0.03325, 0.06719, 0.03325, 0.06813, 0.0001746, 0.06812, 0.0001748, 0.06718, 0.0717, 0.2589, 0.0717, 0.2598, 0.07, 0.2598, 0.07, 0.2589, 0.000156, 0.06687, 0.000156, 0.06594, 0.03323, 0.06594, 0.03323, 0.06687, 0.07912, 0.2589, 0.07912, 0.2598, 0.0717, 0.2598, 0.0717, 0.2589, 0.1031, 0.2589, 0.1031, 0.2598, 0.1014, 0.2598, 0.1014, 0.2589])
me_cube.materials.append(mat_pedestalframe_mat_001)
me_cube.use_remesh_preserve_volume = False
me_cube.use_remesh_preserve_attributes = False
me_cube.use_mirror_vertex_groups = False
me_cube.update()
me_cube_003 = bpy.data.meshes.new('Cube.003')
me_cube_003.from_pydata([(-0.9338, -2.031, -1.0), (-0.9338, -2.031, 1.0), (-0.9338, 1.89, -1.0), (-0.9338, 1.89, 1.0), (1.009, -2.031, -1.0), (1.009, -2.031, 1.0), (1.009, 1.89, -1.0), (1.009, 1.89, 1.0), (-0.9338, 1.866, -1.0), (-0.9338, 1.866, 1.0), (1.009, 1.866, -1.0), (1.009, 1.866, 1.0), (-0.9338, -2.005, -1.0), (1.009, -2.005, 1.0), (-0.9338, -2.005, 1.0), (1.009, -2.005, -1.0), (-0.8381, 1.89, -1.0), (-0.8381, 1.89, 1.0), (-0.8381, -2.031, -1.0), (-0.8381, -2.031, 1.0), (-0.8381, 1.866, 1.0), (-0.8381, 1.866, -1.0), (-0.8381, -2.005, 1.0), (-0.8381, -2.005, -1.0), (0.9322, 1.89, 1.0), (0.9322, -2.031, -1.0), (0.9322, 1.866, 1.0), (0.9322, -2.005, 1.0), (0.9322, 1.89, -1.0), (0.9322, -2.031, 1.0), (0.9322, 1.866, -1.0), (0.9322, -2.005, -1.0)], [], [(8, 9, 3, 2), (28, 24, 7, 6), (15, 13, 5, 4), (18, 19, 1, 0), (31, 15, 4, 25), (22, 14, 1, 19), (17, 3, 9, 20), (28, 6, 10, 30), (6, 7, 11, 10), (12, 14, 9, 8), (0, 1, 14, 12), (20, 9, 14, 22), (30, 10, 15, 31), (10, 11, 13, 15), (8, 21, 23, 12), (26, 20, 22, 27), (2, 16, 21, 8), (24, 17, 20, 26), (27, 22, 19, 29), (12, 23, 18, 0), (25, 29, 19, 18), (2, 3, 17, 16), (4, 5, 29, 25), (13, 27, 29, 5), (7, 24, 26, 11), (11, 26, 27, 13), (21, 30, 31, 23), (16, 28, 30, 21), (23, 31, 25, 18), (16, 17, 24, 28)])
_uv = me_cube_003.uv_layers.new(name='UVMap')
_uv.uv.foreach_set('vector', [0.25, 0.5103, 0.25, 0.2554, 0.4998, 0.2554, 0.4998, 0.5103, 0.5002, 0.4339, 0.755, 0.4339, 0.755, 0.4958, 0.5002, 0.4958, 0.1251, 0.000192, 0.1251, 0.255, 0.000192, 0.255, 0.000192, 0.000192, 0.624, 0.4962, 0.624, 0.751, 0.5002, 0.751, 0.5002, 0.4962, 0.1251, 0.6964, 0.1251, 0.7583, 0.000192, 0.7583, 0.000192, 0.6964, 0.6251, 0.124, 0.6251, 0.2478, 0.5002, 0.2478, 0.5002, 0.124, 0.9998, 0.124, 0.9998, 0.2478, 0.75, 0.2478, 0.75, 0.124, 0.4998, 0.6964, 0.4998, 0.7583, 0.25, 0.7583, 0.25, 0.6964, 0.4998, 0.000192, 0.4998, 0.255, 0.25, 0.255, 0.25, 0.000192, 0.1251, 0.5103, 0.1251, 0.2554, 0.25, 0.2554, 0.25, 0.5103, 0.000192, 0.5103, 0.000192, 0.2554, 0.1251, 0.2554, 0.1251, 0.5103, 0.75, 0.124, 0.75, 0.2478, 0.6251, 0.2478, 0.6251, 0.124, 0.25, 0.6964, 0.25, 0.7583, 0.1251, 0.7583, 0.1251, 0.6964, 0.25, 0.000192, 0.25, 0.255, 0.1251, 0.255, 0.1251, 0.000192, 0.25, 0.5106, 0.25, 0.6345, 0.1251, 0.6345, 0.1251, 0.5106, 0.75, 0.06209, 0.75, 0.124, 0.6251, 0.124, 0.6251, 0.06209, 0.4998, 0.5106, 0.4998, 0.6345, 0.25, 0.6345, 0.25, 0.5106, 0.9998, 0.06209, 0.9998, 0.124, 0.75, 0.124, 0.75, 0.06209, 0.6251, 0.06209, 0.6251, 0.124, 0.5002, 0.124, 0.5002, 0.06209, 0.1251, 0.5106, 0.1251, 0.6345, 0.000192, 0.6345, 0.000192, 0.5106, 0.6859, 0.4962, 0.6859, 0.751, 0.624, 0.751, 0.624, 0.4962, 0.5002, 0.2482, 0.755, 0.2482, 0.755, 0.372, 0.5002, 0.372, 0.7478, 0.4962, 0.7478, 0.751, 0.6859, 0.751, 0.6859, 0.4962, 0.6251, 0.000192, 0.6251, 0.06209, 0.5002, 0.06209, 0.5002, 0.000192, 0.9998, 0.000192, 0.9998, 0.06209, 0.75, 0.06209, 0.75, 0.000192, 0.75, 0.000192, 0.75, 0.06209, 0.6251, 0.06209, 0.6251, 0.000192, 0.25, 0.6345, 0.25, 0.6964, 0.1251, 0.6964, 0.1251, 0.6345, 0.4998, 0.6345, 0.4998, 0.6964, 0.25, 0.6964, 0.25, 0.6345, 0.1251, 0.6345, 0.1251, 0.6964, 0.000192, 0.6964, 0.000192, 0.6345, 0.5002, 0.372, 0.755, 0.372, 0.755, 0.4339, 0.5002, 0.4339])
me_cube_003.materials.append(mat_pedestalframe_mat_002)
me_cube_003.use_remesh_preserve_volume = False
me_cube_003.use_remesh_preserve_attributes = False
me_cube_003.use_mirror_vertex_groups = False
me_cube_003.update()
me_cube_001 = bpy.data.meshes.new('Cube.001')
me_cube_001.from_pydata([(-1.076, -1.085, -1.057), (-0.6568, -1.085, 3.329), (-1.076, 2.907, -1.057), (-0.6568, 2.907, 3.329), (1.076, -1.085, -1.057), (1.076, -1.085, 3.329), (1.076, 2.907, -1.057), (1.076, 2.907, 3.329)], [], [(0, 1, 3, 2), (2, 3, 7, 6), (6, 7, 5, 4), (4, 5, 1, 0), (7, 3, 1, 5)])
_uv = me_cube_001.uv_layers.new(name='UVMap')
_uv.uv.foreach_set('vector', [0.379, 0.0001628, 0.379, 0.4182, 0.0001627, 0.4182, 0.0001628, 0.0001627, 0.5837, 0.4166, 0.9998, 0.4563, 0.9998, 0.6207, 0.5837, 0.6207, 0.7581, 0.0001627, 0.7581, 0.4163, 0.3793, 0.4163, 0.3793, 0.0001628, 0.5834, 0.4166, 0.5834, 0.8327, 0.419, 0.8327, 0.3793, 0.4166, 0.379, 0.4185, 0.379, 0.5829, 0.0001627, 0.5829, 0.0001627, 0.4185])
me_cube_001.materials.append(mat_pedestalglass_mat)
me_cube_001.use_remesh_preserve_volume = False
me_cube_001.use_remesh_preserve_attributes = False
me_cube_001.use_mirror_vertex_groups = False
me_cube_001.update()
me_cube_002 = bpy.data.meshes.new('Cube.002')
me_cube_002.from_pydata([(-0.8675, -2.031, -1.0), (-0.8675, -2.031, 1.0), (-0.8675, 1.89, -1.0), (-0.8675, 1.89, 1.0), (0.9621, -2.031, -1.0), (0.9621, -2.031, 1.0), (0.9621, 1.89, -1.0), (0.9621, 1.89, 1.0), (-0.8675, -2.007, -1.0), (-0.8675, -2.007, 1.0), (0.9621, -2.007, -1.0), (0.9621, -2.007, 1.0), (-0.8675, 1.86, 1.0), (0.9621, 1.86, -1.0), (-0.8675, 1.86, -1.0), (0.9621, 1.86, 1.0), (0.8971, 1.89, -1.0), (0.8971, 1.89, 1.0), (0.8971, -2.031, -1.0), (0.8971, -2.031, 1.0), (0.8971, -2.007, 1.0), (0.8971, -2.007, -1.0), (0.8971, 1.86, -1.0), (0.8971, 1.86, 1.0), (-0.8074, 1.89, -1.0), (-0.8074, -2.031, 1.0), (-0.8074, -2.007, -1.0), (-0.8074, 1.86, -1.0), (-0.8074, 1.89, 1.0), (-0.8074, -2.031, -1.0), (-0.8074, -2.007, 1.0), (-0.8074, 1.86, 1.0)], [], [(14, 12, 3, 2), (16, 17, 7, 6), (10, 11, 5, 4), (29, 25, 1, 0), (21, 10, 4, 18), (30, 9, 1, 25), (31, 12, 9, 30), (22, 13, 10, 21), (13, 15, 11, 10), (0, 1, 9, 8), (6, 7, 15, 13), (16, 6, 13, 22), (28, 3, 12, 31), (8, 9, 12, 14), (7, 17, 23, 15), (24, 16, 22, 27), (27, 22, 21, 26), (15, 23, 20, 11), (11, 20, 19, 5), (26, 21, 18, 29), (4, 5, 19, 18), (24, 28, 17, 16), (2, 3, 28, 24), (8, 26, 29, 0), (14, 27, 26, 8), (2, 24, 27, 14), (17, 28, 31, 23), (23, 31, 30, 20), (20, 30, 25, 19), (18, 19, 25, 29)])
_uv = me_cube_002.uv_layers.new(name='UVMap')
_uv.uv.foreach_set('vector', [0.3835, 0.522, 0.3835, 0.2613, 0.5113, 0.2613, 0.5113, 0.522, 0.5117, 0.1194, 0.7724, 0.1194, 0.7724, 0.2387, 0.5117, 0.2387, 0.2558, 0.0001927, 0.2558, 0.2609, 0.0001927, 0.2609, 0.0001927, 0.0001927, 0.5713, 0.2391, 0.5713, 0.4998, 0.5117, 0.4998, 0.5117, 0.2391, 0.2558, 0.8806, 0.2558, 0.9998, 0.0001927, 0.9998, 0.0001927, 0.8806, 0.2558, 0.7013, 0.2558, 0.7609, 0.0001927, 0.7609, 0.0001927, 0.7013, 0.3835, 0.7013, 0.3835, 0.7609, 0.2558, 0.7609, 0.2558, 0.7013, 0.3835, 0.8806, 0.3835, 0.9998, 0.2558, 0.9998, 0.2558, 0.8806, 0.3835, 0.0001927, 0.3835, 0.2609, 0.2558, 0.2609, 0.2558, 0.0001927, 0.0001927, 0.522, 0.0001927, 0.2613, 0.2558, 0.2613, 0.2558, 0.522, 0.5113, 0.0001928, 0.5113, 0.2609, 0.3835, 0.2609, 0.3835, 0.0001927, 0.5113, 0.8806, 0.5113, 0.9998, 0.3835, 0.9998, 0.3835, 0.8806, 0.5113, 0.7013, 0.5113, 0.7609, 0.3835, 0.7609, 0.3835, 0.7013, 0.2558, 0.522, 0.2558, 0.2613, 0.3835, 0.2613, 0.3835, 0.522, 0.5113, 0.5224, 0.5113, 0.6417, 0.3835, 0.6417, 0.3835, 0.5224, 0.5113, 0.8209, 0.5113, 0.8806, 0.3835, 0.8806, 0.3835, 0.8209, 0.3835, 0.8209, 0.3835, 0.8806, 0.2558, 0.8806, 0.2558, 0.8209, 0.3835, 0.5224, 0.3835, 0.6417, 0.2558, 0.6417, 0.2558, 0.5224, 0.2558, 0.5224, 0.2558, 0.6417, 0.0001927, 0.6417, 0.0001927, 0.5224, 0.2558, 0.8209, 0.2558, 0.8806, 0.0001927, 0.8806, 0.0001927, 0.8209, 0.7502, 0.2391, 0.7502, 0.4998, 0.631, 0.4998, 0.631, 0.2391, 0.5117, 0.05982, 0.7724, 0.05982, 0.7724, 0.1194, 0.5117, 0.1194, 0.5117, 0.0001927, 0.7724, 0.0001927, 0.7724, 0.05982, 0.5117, 0.05982, 0.2558, 0.7613, 0.2558, 0.8209, 0.0001927, 0.8209, 0.0001927, 0.7613, 0.3835, 0.7613, 0.3835, 0.8209, 0.2558, 0.8209, 0.2558, 0.7613, 0.5113, 0.7613, 0.5113, 0.8209, 0.3835, 0.8209, 0.3835, 0.7613, 0.5113, 0.6417, 0.5113, 0.7013, 0.3835, 0.7013, 0.3835, 0.6417, 0.3835, 0.6417, 0.3835, 0.7013, 0.2558, 0.7013, 0.2558, 0.6417, 0.2558, 0.6417, 0.2558, 0.7013, 0.0001927, 0.7013, 0.0001927, 0.6417, 0.631, 0.2391, 0.631, 0.4998, 0.5713, 0.4998, 0.5713, 0.2391])
me_cube_002.materials.append(mat_pedestalframe_mat)
me_cube_002.use_remesh_preserve_volume = False
me_cube_002.use_remesh_preserve_attributes = False
me_cube_002.use_mirror_vertex_groups = False
me_cube_002.update()

# ---- objects
ob_area_002 = bpy.data.objects.new('Area.002', light_area_002)
ob_area_001 = bpy.data.objects.new('Area.001', light_area_001)
ob_area = bpy.data.objects.new('Area', light_area)
ob_sun = bpy.data.objects.new('Sun', light_sun)
ob_pedestal = bpy.data.objects.new('Pedestal', None)
ob_pedestalframe = bpy.data.objects.new('PedestalFrame', me_cube)
ob_bottomshelf = bpy.data.objects.new('BottomShelf', me_cube_003)
ob_pedestalglass = bpy.data.objects.new('PedestalGlass', me_cube_001)
ob_topshelf = bpy.data.objects.new('TopShelf', me_cube_002)

# ---- transforms, parenting, visibility, modifiers, constraints
ob_area_002.location = (3.034, 9.79, 0.3079)
ob_area_002.rotation_euler = (9.425, -1.745, 7.854)
ob_area_002.lineart.crease_threshold = 0.0
ob_area_001.location = (3.034, -7.191, 0.3079)
ob_area_001.rotation_euler = (9.425, -1.745, 4.712)
ob_area_001.lineart.crease_threshold = 0.0
ob_area.location = (-6.433, -1.118, 0.3079)
ob_area.rotation_euler = (9.425, -1.745, 3.142)
ob_area.lineart.crease_threshold = 0.0
ob_sun.location = (-0.8884, -3.461, 3.434)
ob_sun.lineart.crease_threshold = 0.0
ob_pedestal.location = (0.05423, 0.8218, -1.07)
ob_pedestal.empty_image_offset = (0.0, 0.0)
ob_pedestal.lineart.crease_threshold = 0.0
ob_pedestalframe.parent = ob_pedestal
ob_pedestalframe.matrix_parent_inverse = Matrix(((1.0, 0.0, 0.0, -0.05423), (0.0, 1.0, 0.0, -0.8218), (0.0, 0.0, 1.0, 1.07), (0.0, 0.0, 0.0, 1.0)))
ob_pedestalframe.location = (0.0, -1.212, 0.0)
ob_pedestalframe.scale = (1.121, 0.06947, 1.121)
ob_pedestalframe.lock_rotations_4d = False
ob_pedestalframe.empty_display_type = 'ARROWS'
ob_pedestalframe.lineart.crease_threshold = 0.0
_m = ob_pedestalframe.modifiers.new('Subsurf', 'SUBSURF')
_m.uv_smooth = 'PRESERVE_CORNERS'
_m.quality = 2
_m.show_only_control_edges = False
ob_bottomshelf.parent = ob_pedestal
ob_bottomshelf.matrix_parent_inverse = Matrix(((1.0, 0.0, 0.0, -0.05423), (0.0, 1.0, 0.0, -0.8218), (0.0, 0.0, 1.0, 1.07), (0.0, 0.0, 0.0, 1.0)))
ob_bottomshelf.location = (0.02952, 0.9944, 0.3542)
ob_bottomshelf.scale = (1.0, 1.0, -0.04398)
ob_bottomshelf.lineart.crease_threshold = 0.0
_m = ob_bottomshelf.modifiers.new('Subsurf', 'SUBSURF')
_m.uv_smooth = 'PRESERVE_CORNERS'
_m.quality = 2
_m.show_only_control_edges = False
ob_pedestalglass.parent = ob_pedestal
ob_pedestalglass.matrix_parent_inverse = Matrix(((1.0, 0.0, 0.0, -0.05423), (0.0, 1.0, 0.0, -0.8218), (0.0, 0.0, 1.0, 1.07), (0.0, 0.0, 0.0, 1.0)))
ob_pedestalglass.location = (0.0, 0.0, 0.0)
ob_pedestalglass.lineart.crease_threshold = 0.0
ob_topshelf.parent = ob_pedestal
ob_topshelf.matrix_parent_inverse = Matrix(((1.0, 0.0, 0.0, -0.05423), (0.0, 1.0, 0.0, -0.8218), (0.0, 0.0, 1.0, 1.07), (0.0, 0.0, 0.0, 1.0)))
ob_topshelf.location = (0.09576, 0.9944, 1.859)
ob_topshelf.scale = (1.0, 1.0, -0.04398)
ob_topshelf.lineart.crease_threshold = 0.0
_m = ob_topshelf.modifiers.new('Subsurf', 'SUBSURF')
_m.uv_smooth = 'PRESERVE_CORNERS'
_m.quality = 2
_m.show_only_control_edges = False

# ---- collection membership
col_collection_1.objects.link(ob_area_002)
col_collection_1.objects.link(ob_area_001)
col_collection_1.objects.link(ob_area)
col_collection_1.objects.link(ob_sun)
col_collection_1.objects.link(ob_pedestal)
col_collection_1.objects.link(ob_pedestalframe)
col_collection_1.objects.link(ob_bottomshelf)
col_collection_1.objects.link(ob_pedestalglass)
col_collection_1.objects.link(ob_topshelf)

# ---- scene / render settings (as saved in the file)
scene.frame_start = 1; scene.frame_end = 250; scene.frame_set(1)
scene.render.engine = 'CYCLES'
scene.render.resolution_percentage = 50
scene.render.dither_intensity = 0.0
scene.cycles.use_denoising = False
scene.cycles.samples = 128
scene.cycles.sampling_pattern = 'TABULATED_SOBOL'
scene.cycles.use_adaptive_sampling = False
scene.cycles.use_light_tree = False
scene.cycles.blur_glossy = 0.0
scene.cycles.sample_clamp_indirect = 0.0
scene.view_settings.look = 'High Contrast'
scene.view_settings.view_transform = 'Standard'
bpy.context.view_layer.update()

# ---- added for rendering (the .blend has no active camera): camera
cam_auto = bpy.data.cameras.new('AutoCamera')
cam_auto.lens = 50.0
cam_auto.sensor_width = 36.0
cam_auto.clip_end = 1000.0
ob_auto_camera = bpy.data.objects.new('AutoCamera', cam_auto)
scene.collection.objects.link(ob_auto_camera)
ob_auto_camera.location = (6.007, -6.29007, 5.93476)
ob_auto_camera.rotation_euler = (1.09748, -7.21219e-08, 0.694738)
scene.camera = ob_auto_camera
bpy.context.view_layer.update()
